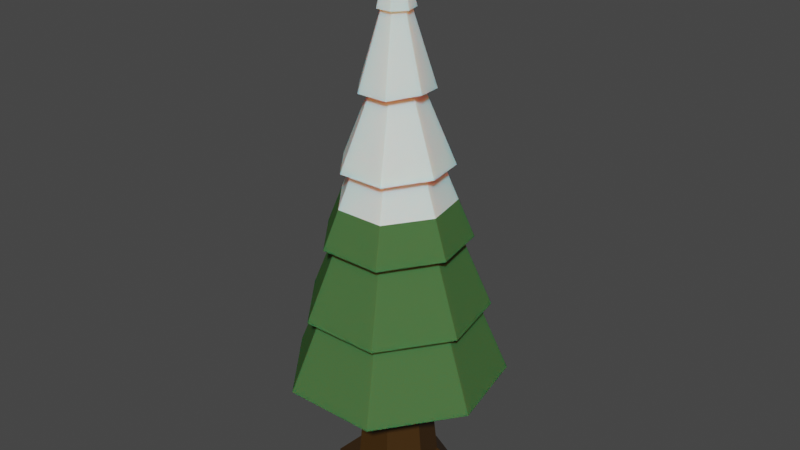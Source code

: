 # Source: Arbre.blend  (saved by Blender 2.90.8; exported with 4.5.12 LTS)
import bpy
from mathutils import Matrix  # noqa: F401  (used for matrix-valued properties, if any)

bpy.ops.wm.read_factory_settings(use_empty=True)
scene = bpy.context.scene
scene.name = 'Scene'

# ---- collections
col_collection = bpy.data.collections.new('Collection'); scene.collection.children.link(col_collection)

# ---- materials (node trees are filled in below, after node groups)
mat_feuilles = bpy.data.materials.new('Feuilles')
mat_feuilles.use_transparent_shadow = False
mat_bois = bpy.data.materials.new('Bois')
mat_bois.use_transparent_shadow = False
mat_material_001 = bpy.data.materials.new('Material.001')
mat_material_001.use_transparent_shadow = False

# ---- material node trees
mat_feuilles.use_nodes = True; mat_feuilles.node_tree.nodes.clear()
_N = mat_feuilles.node_tree.nodes; _L = mat_feuilles.node_tree.links
n0 = _N.new('ShaderNodeBsdfPrincipled'); n0.name = 'Principled BSDF'; n0.location = (10, 300)
n0.distribution = 'GGX'
n0.subsurface_method = 'BURLEY'
n0.inputs[0].default_value = (0.06727, 0.1525, 0.04923, 1.0)
n0.inputs[2].default_value = 0.3014
n0.inputs[3].default_value = 1.45
n0.inputs[8].default_value = 1.0
n0.inputs[10].default_value = 0.04255
n0.inputs[13].default_value = 0.0
n0.inputs[27].default_value = (0.0, 0.0, 0.0, 1.0)
n0.inputs[28].default_value = 1.0
n1 = _N.new('ShaderNodeOutputMaterial'); n1.name = 'Material Output'; n1.location = (300, 300)
_L.new(n0.outputs[0], n1.inputs[0])
n1.is_active_output = True
mat_bois.use_nodes = True; mat_bois.node_tree.nodes.clear()
_N = mat_bois.node_tree.nodes; _L = mat_bois.node_tree.links
n0 = _N.new('ShaderNodeBsdfPrincipled'); n0.name = 'Principled BSDF'; n0.location = (10, 300)
n0.distribution = 'GGX'
n0.subsurface_method = 'BURLEY'
n0.inputs[0].default_value = (0.04955, 0.0213, 0.001257, 1.0)
n0.inputs[3].default_value = 1.45
n0.inputs[27].default_value = (0.0, 0.0, 0.0, 1.0)
n0.inputs[28].default_value = 1.0
n1 = _N.new('ShaderNodeOutputMaterial'); n1.name = 'Material Output'; n1.location = (300, 300)
_L.new(n0.outputs[0], n1.inputs[0])
n1.is_active_output = True
mat_material_001.use_nodes = True; mat_material_001.node_tree.nodes.clear()
_N = mat_material_001.node_tree.nodes; _L = mat_material_001.node_tree.links
n0 = _N.new('ShaderNodeBsdfPrincipled'); n0.name = 'Principled BSDF'; n0.location = (10, 300)
n0.distribution = 'GGX'
n0.subsurface_method = 'BURLEY'
n0.inputs[0].default_value = (0.8058, 0.8924, 0.8334, 1.0)
n0.inputs[3].default_value = 1.45
n0.inputs[8].default_value = 1.0
n0.inputs[10].default_value = 0.1702
n0.inputs[27].default_value = (0.0, 0.0, 0.0, 1.0)
n0.inputs[28].default_value = 1.0
n1 = _N.new('ShaderNodeOutputMaterial'); n1.name = 'Material Output'; n1.location = (300, 300)
_L.new(n0.outputs[0], n1.inputs[0])
n1.is_active_output = True

# ---- world
world_world = bpy.data.worlds.new('World'); scene.world = world_world
world_world.use_nodes = True; world_world.node_tree.nodes.clear()
_N = world_world.node_tree.nodes; _L = world_world.node_tree.links
n0 = _N.new('ShaderNodeOutputWorld'); n0.name = 'World Output'; n0.location = (300, 300)
n1 = _N.new('ShaderNodeBackground'); n1.name = 'Background'; n1.location = (10, 300)
n1.inputs[0].default_value = (0.05088, 0.05088, 0.05088, 1.0)
_L.new(n1.outputs[0], n0.inputs[0])
n0.is_active_output = True
world_world.color = (0.05088, 0.05088, 0.05088)
world_world.use_sun_shadow = False
world_world.sun_shadow_jitter_overblur = 0.0

# ---- meshes
me_cylinder = bpy.data.meshes.new('Cylinder')
me_cylinder.from_pydata([(0.3296, -0.2051, -3.483), (0.3296, -0.2931, -2.198), (0.3984, -0.2382, -3.483), (0.3296, -0.2931, -2.198), (0.4154, -0.3127, -3.483), (0.3296, -0.2931, -2.198), (0.3678, -0.3724, -3.483), (0.3296, -0.2931, -2.198), (0.2914, -0.3724, -3.483), (0.3296, -0.2931, -2.198), (0.2438, -0.3127, -3.483), (0.3296, -0.2931, -2.198), (0.2608, -0.2382, -3.483), (0.3296, -0.2931, -2.198), (0.3296, 0.004943, -3.388), (0.3296, -0.05467, -3.15), (0.3296, -0.1143, -2.912), (0.3296, -0.1739, -2.674), (0.3296, -0.2335, -2.436), (0.3762, -0.2559, -2.436), (0.4228, -0.2188, -2.674), (0.4694, -0.1816, -2.912), (0.516, -0.1444, -3.15), (0.5626, -0.1073, -3.388), (0.3877, -0.3064, -2.436), (0.4458, -0.3196, -2.663), (0.5039, -0.3329, -2.901), (0.562, -0.3462, -3.139), (0.6202, -0.3594, -3.377), (0.3554, -0.3468, -2.436), (0.3813, -0.4005, -2.674), (0.4072, -0.4542, -2.912), (0.433, -0.5079, -3.15), (0.4589, -0.5616, -3.388), (0.3037, -0.3468, -2.436), (0.2778, -0.4005, -2.674), (0.252, -0.4542, -2.912), (0.2261, -0.5079, -3.15), (0.2003, -0.5616, -3.388), (0.2715, -0.3064, -2.436), (0.2133, -0.3196, -2.674), (0.1552, -0.3329, -2.912), (0.09711, -0.3462, -3.15), (0.03899, -0.3594, -3.388), (0.283, -0.2559, -2.436), (0.2364, -0.2188, -2.663), (0.1898, -0.1816, -2.901), (0.1432, -0.1444, -3.139), (0.09655, -0.1073, -3.377), (0.4858, -0.1685, -3.245), (0.5244, -0.3376, -3.245), (0.4163, -0.4732, -3.245), (0.2429, -0.4732, -3.245), (0.1347, -0.3376, -3.245), (0.1733, -0.1685, -3.245), (0.3296, -0.09326, -3.245), (0.3296, -0.1415, -3.034), (0.4481, -0.1986, -3.034), (0.4774, -0.3269, -3.034), (0.3954, -0.4297, -3.034), (0.2638, -0.4297, -3.034), (0.1817, -0.3269, -3.034), (0.211, -0.1986, -3.034), (0.3296, -0.1842, -2.833), (0.4147, -0.2252, -2.833), (0.4357, -0.3173, -2.833), (0.3768, -0.3912, -2.833), (0.2823, -0.3912, -2.833), (0.2234, -0.3173, -2.833), (0.2444, -0.2252, -2.833), (0.3296, -0.2114, -2.674), (0.3935, -0.2421, -2.674), (0.4093, -0.3113, -2.674), (0.365, -0.3667, -2.674), (0.2941, -0.3667, -2.674), (0.2499, -0.3113, -2.674), (0.2657, -0.2421, -2.674), (0.3296, -0.2479, -2.436), (0.365, -0.2649, -2.436), (0.3737, -0.3032, -2.436), (0.3492, -0.3339, -2.436), (0.3099, -0.3339, -2.436), (0.2855, -0.3032, -2.436), (0.2942, -0.2649, -2.436), (0.3296, 0.06455, -3.626), (0.6092, -0.07011, -3.626), (0.6783, -0.3727, -3.615), (0.4848, -0.6154, -3.626), (0.1744, -0.6154, -3.626), (-0.01912, -0.3727, -3.626), (0.04994, -0.07011, -3.615), (0.3296, -0.07203, -4.044), (0.5024, -0.1553, -4.044), (0.5451, -0.3423, -4.044), (0.4255, -0.4923, -4.044), (0.2337, -0.4923, -4.044), (0.114, -0.3423, -4.044), (0.1567, -0.1553, -4.044), (0.2226, -0.2078, -3.958), (0.1962, -0.3235, -3.958), (0.2702, -0.4164, -3.958), (0.3889, -0.4164, -3.958), (0.4629, -0.3235, -3.958), (0.4365, -0.2078, -3.958), (0.3296, -0.1563, -3.958), (0.4759, -0.1764, -3.025), (0.5121, -0.3348, -3.018), (0.4108, -0.4618, -3.025), (0.2483, -0.4618, -3.025), (0.1471, -0.3348, -3.025), (0.1832, -0.1764, -3.018), (0.3296, -0.1059, -3.025)], [], [(18, 1, 3, 19), (19, 3, 5, 24), (24, 5, 7, 29), (29, 7, 9, 34), (34, 9, 11, 39), (3, 1, 13, 11, 9, 7, 5), (39, 11, 13, 44), (44, 13, 1, 18), (99, 98, 97, 96), (54, 48, 14, 55), (62, 47, 15, 56), (69, 46, 16, 63), (76, 45, 17, 70), (83, 44, 18, 77), (53, 43, 48, 54), (61, 42, 47, 62), (68, 41, 46, 69), (75, 40, 45, 76), (82, 39, 44, 83), (52, 38, 43, 53), (60, 37, 42, 61), (67, 36, 41, 68), (74, 35, 40, 75), (81, 34, 39, 82), (51, 33, 38, 52), (59, 32, 37, 60), (66, 31, 36, 67), (73, 30, 35, 74), (80, 29, 34, 81), (50, 28, 33, 51), (58, 27, 32, 59), (65, 26, 31, 66), (72, 25, 30, 73), (79, 24, 29, 80), (49, 23, 28, 50), (57, 22, 27, 58), (64, 21, 26, 65), (71, 20, 25, 72), (78, 19, 24, 79), (55, 14, 23, 49), (56, 15, 22, 57), (63, 16, 21, 64), (70, 17, 20, 71), (77, 18, 19, 78), (84, 55, 49, 85), (85, 49, 50, 86), (86, 50, 51, 87), (87, 51, 52, 88), (88, 52, 53, 89), (89, 53, 54, 90), (90, 54, 55, 84), (14, 56, 57, 23), (23, 57, 58, 28), (28, 58, 59, 33), (33, 59, 60, 38), (38, 60, 61, 43), (43, 61, 62, 48), (48, 62, 56, 14), (111, 63, 64, 105), (105, 64, 65, 106), (106, 65, 66, 107), (107, 66, 67, 108), (108, 67, 68, 109), (109, 68, 69, 110), (110, 69, 63, 111), (16, 70, 71, 21), (21, 71, 72, 26), (26, 72, 73, 31), (31, 73, 74, 36), (36, 74, 75, 41), (41, 75, 76, 46), (46, 76, 70, 16), (17, 77, 78, 20), (20, 78, 79, 25), (25, 79, 80, 30), (30, 80, 81, 35), (35, 81, 82, 40), (40, 82, 83, 45), (45, 83, 77, 17), (2, 0, 84, 85), (4, 2, 85, 86), (6, 4, 86, 87), (8, 6, 87, 88), (10, 8, 88, 89), (12, 10, 89, 90), (0, 12, 90, 84), (91, 92, 93, 94, 95, 96, 97), (101, 100, 95, 94), (103, 102, 93, 92), (98, 104, 91, 97), (100, 99, 96, 95), (102, 101, 94, 93), (104, 103, 92, 91), (0, 2, 103, 104), (4, 6, 101, 102), (8, 10, 99, 100), (12, 0, 104, 98), (2, 4, 102, 103), (6, 8, 100, 101), (10, 12, 98, 99), (47, 110, 111, 15), (42, 109, 110, 47), (37, 108, 109, 42), (32, 107, 108, 37), (27, 106, 107, 32), (22, 105, 106, 27), (15, 111, 105, 22)])
me_cylinder.polygons.foreach_set('material_index', [2, 2, 2, 2, 2, 0, 2, 2, 1, 0, 0, 0, 0, 0, 0, 0, 0, 0, 0, 0, 0, 0, 0, 0, 0, 0, 0, 0, 0, 0, 0, 0, 0, 0, 0, 0, 0, 0, 0, 0, 0, 0, 0, 0, 0, 0, 0, 0, 0, 0, 0, 0, 0, 0, 0, 0, 0, 0, 2, 2, 2, 2, 2, 2, 2, 2, 2, 2, 2, 2, 2, 2, 2, 2, 2, 2, 2, 2, 2, 0, 0, 0, 0, 0, 0, 0, 0, 1, 1, 1, 1, 1, 1, 1, 1, 1, 1, 1, 1, 1, 0, 0, 0, 0, 0, 0, 0])
_uv = me_cylinder.uv_layers.new(name='UVMap')
_uv.uv.foreach_set('vector', [1.0, 0.9167, 1.0, 1.0, 0.8571, 1.0, 0.8571, 0.9167, 0.8571, 0.9167, 0.8571, 1.0, 0.7143, 1.0, 0.7143, 0.9167, 0.7143, 0.9167, 0.7143, 1.0, 0.5714, 1.0, 0.5714, 0.9167, 0.5714, 0.9167, 0.5714, 1.0, 0.4286, 1.0, 0.4286, 0.9167, 0.4286, 0.9167, 0.4286, 1.0, 0.2857, 1.0, 0.2857, 0.9167, 0.4376, 0.3996, 0.25, 0.49, 0.06236, 0.3996, 0.01602, 0.1966, 0.1459, 0.03377, 0.3541, 0.03377, 0.484, 0.1966, 0.2857, 0.9167, 0.2857, 1.0, 0.1429, 1.0, 0.1429, 0.9167, 0.1429, 0.9167, 0.1429, 1.0, 2.98e-08, 1.0, 2.98e-08, 0.9167, 0.6598, 0.2294, 0.6776, 0.3077, 0.6776, 0.3077, 0.6598, 0.2294, 0.1429, 0.5833, 0.1429, 0.5833, 2.98e-08, 0.5833, 2.98e-08, 0.5833, 0.1429, 0.6667, 0.1429, 0.6667, 2.98e-08, 0.6667, 2.98e-08, 0.6667, 0.1429, 0.75, 0.1429, 0.75, 2.98e-08, 0.75, 2.98e-08, 0.75, 0.1429, 0.8333, 0.1429, 0.8333, 2.98e-08, 0.8333, 2.98e-08, 0.8333, 0.1429, 0.9167, 0.1429, 0.9167, 2.98e-08, 0.9167, 2.98e-08, 0.9167, 0.2857, 0.5833, 0.2857, 0.5833, 0.1429, 0.5833, 0.1429, 0.5833, 0.2857, 0.6667, 0.2857, 0.6667, 0.1429, 0.6667, 0.1429, 0.6667, 0.2857, 0.75, 0.2857, 0.75, 0.1429, 0.75, 0.1429, 0.75, 0.2857, 0.8333, 0.2857, 0.8333, 0.1429, 0.8333, 0.1429, 0.8333, 0.2857, 0.9167, 0.2857, 0.9167, 0.1429, 0.9167, 0.1429, 0.9167, 0.4286, 0.5833, 0.4286, 0.5833, 0.2857, 0.5833, 0.2857, 0.5833, 0.4286, 0.6667, 0.4286, 0.6667, 0.2857, 0.6667, 0.2857, 0.6667, 0.4286, 0.75, 0.4286, 0.75, 0.2857, 0.75, 0.2857, 0.75, 0.4286, 0.8333, 0.4286, 0.8333, 0.2857, 0.8333, 0.2857, 0.8333, 0.4286, 0.9167, 0.4286, 0.9167, 0.2857, 0.9167, 0.2857, 0.9167, 0.5714, 0.5833, 0.5714, 0.5833, 0.4286, 0.5833, 0.4286, 0.5833, 0.5714, 0.6667, 0.5714, 0.6667, 0.4286, 0.6667, 0.4286, 0.6667, 0.5714, 0.75, 0.5714, 0.75, 0.4286, 0.75, 0.4286, 0.75, 0.5714, 0.8333, 0.5714, 0.8333, 0.4286, 0.8333, 0.4286, 0.8333, 0.5714, 0.9167, 0.5714, 0.9167, 0.4286, 0.9167, 0.4286, 0.9167, 0.7143, 0.5833, 0.7143, 0.5833, 0.5714, 0.5833, 0.5714, 0.5833, 0.7143, 0.6667, 0.7143, 0.6667, 0.5714, 0.6667, 0.5714, 0.6667, 0.7143, 0.75, 0.7143, 0.75, 0.5714, 0.75, 0.5714, 0.75, 0.7143, 0.8333, 0.7143, 0.8333, 0.5714, 0.8333, 0.5714, 0.8333, 0.7143, 0.9167, 0.7143, 0.9167, 0.5714, 0.9167, 0.5714, 0.9167, 0.8571, 0.5833, 0.8571, 0.5833, 0.7143, 0.5833, 0.7143, 0.5833, 0.8571, 0.6667, 0.8571, 0.6667, 0.7143, 0.6667, 0.7143, 0.6667, 0.8571, 0.75, 0.8571, 0.75, 0.7143, 0.75, 0.7143, 0.75, 0.8571, 0.8333, 0.8571, 0.8333, 0.7143, 0.8333, 0.7143, 0.8333, 0.8571, 0.9167, 0.8571, 0.9167, 0.7143, 0.9167, 0.7143, 0.9167, 1.0, 0.5833, 1.0, 0.5833, 0.8571, 0.5833, 0.8571, 0.5833, 1.0, 0.6667, 1.0, 0.6667, 0.8571, 0.6667, 0.8571, 0.6667, 1.0, 0.75, 1.0, 0.75, 0.8571, 0.75, 0.8571, 0.75, 1.0, 0.8333, 1.0, 0.8333, 0.8571, 0.8333, 0.8571, 0.8333, 1.0, 0.9167, 1.0, 0.9167, 0.8571, 0.9167, 0.8571, 0.9167, 1.0, 0.5, 1.0, 0.5833, 0.8571, 0.5833, 0.8571, 0.5, 0.8571, 0.5, 0.8571, 0.5833, 0.7143, 0.5833, 0.7143, 0.5, 0.7143, 0.5, 0.7143, 0.5833, 0.5714, 0.5833, 0.5714, 0.5, 0.5714, 0.5, 0.5714, 0.5833, 0.4286, 0.5833, 0.4286, 0.5, 0.4286, 0.5, 0.4286, 0.5833, 0.2857, 0.5833, 0.2857, 0.5, 0.2857, 0.5, 0.2857, 0.5833, 0.1429, 0.5833, 0.1429, 0.5, 0.1429, 0.5, 0.1429, 0.5833, 2.98e-08, 0.5833, 2.98e-08, 0.5, 1.0, 0.5833, 1.0, 0.6667, 0.8571, 0.6667, 0.8571, 0.5833, 0.8571, 0.5833, 0.8571, 0.6667, 0.7143, 0.6667, 0.7143, 0.5833, 0.7143, 0.5833, 0.7143, 0.6667, 0.5714, 0.6667, 0.5714, 0.5833, 0.5714, 0.5833, 0.5714, 0.6667, 0.4286, 0.6667, 0.4286, 0.5833, 0.4286, 0.5833, 0.4286, 0.6667, 0.2857, 0.6667, 0.2857, 0.5833, 0.2857, 0.5833, 0.2857, 0.6667, 0.1429, 0.6667, 0.1429, 0.5833, 0.1429, 0.5833, 0.1429, 0.6667, 2.98e-08, 0.6667, 2.98e-08, 0.5833, 1.0, 0.6996, 1.0, 0.75, 0.8571, 0.75, 0.8571, 0.6996, 0.8571, 0.6996, 0.8571, 0.75, 0.7143, 0.75, 0.7143, 0.6996, 0.7143, 0.6996, 0.7143, 0.75, 0.5714, 0.75, 0.5714, 0.6996, 0.5714, 0.6996, 0.5714, 0.75, 0.4286, 0.75, 0.4286, 0.6996, 0.4286, 0.6996, 0.4286, 0.75, 0.2857, 0.75, 0.2857, 0.6996, 0.2857, 0.6996, 0.2857, 0.75, 0.1429, 0.75, 0.1429, 0.6996, 0.1429, 0.6996, 0.1429, 0.75, 2.98e-08, 0.75, 2.98e-08, 0.6996, 1.0, 0.75, 1.0, 0.8333, 0.8571, 0.8333, 0.8571, 0.75, 0.8571, 0.75, 0.8571, 0.8333, 0.7143, 0.8333, 0.7143, 0.75, 0.7143, 0.75, 0.7143, 0.8333, 0.5714, 0.8333, 0.5714, 0.75, 0.5714, 0.75, 0.5714, 0.8333, 0.4286, 0.8333, 0.4286, 0.75, 0.4286, 0.75, 0.4286, 0.8333, 0.2857, 0.8333, 0.2857, 0.75, 0.2857, 0.75, 0.2857, 0.8333, 0.1429, 0.8333, 0.1429, 0.75, 0.1429, 0.75, 0.1429, 0.8333, 2.98e-08, 0.8333, 2.98e-08, 0.75, 1.0, 0.8333, 1.0, 0.9167, 0.8571, 0.9167, 0.8571, 0.8333, 0.8571, 0.8333, 0.8571, 0.9167, 0.7143, 0.9167, 0.7143, 0.8333, 0.7143, 0.8333, 0.7143, 0.9167, 0.5714, 0.9167, 0.5714, 0.8333, 0.5714, 0.8333, 0.5714, 0.9167, 0.4286, 0.9167, 0.4286, 0.8333, 0.4286, 0.8333, 0.4286, 0.9167, 0.2857, 0.9167, 0.2857, 0.8333, 0.2857, 0.8333, 0.2857, 0.9167, 0.1429, 0.9167, 0.1429, 0.8333, 0.1429, 0.8333, 0.1429, 0.9167, 2.98e-08, 0.9167, 2.98e-08, 0.8333, 0.8224, 0.3077, 0.75, 0.3426, 0.75, 0.49, 0.9376, 0.3996, 0.8402, 0.2294, 0.8224, 0.3077, 0.9376, 0.3996, 0.984, 0.1966, 0.7902, 0.1666, 0.8402, 0.2294, 0.984, 0.1966, 0.8541, 0.03377, 0.7098, 0.1666, 0.7902, 0.1666, 0.8541, 0.03377, 0.6459, 0.03377, 0.6598, 0.2294, 0.7098, 0.1666, 0.6459, 0.03377, 0.516, 0.1966, 0.6776, 0.3077, 0.6598, 0.2294, 0.516, 0.1966, 0.5624, 0.3996, 0.75, 0.3426, 0.6776, 0.3077, 0.5624, 0.3996, 0.75, 0.49, 0.75, 0.3426, 0.8224, 0.3077, 0.8402, 0.2294, 0.7902, 0.1666, 0.7098, 0.1666, 0.6598, 0.2294, 0.6776, 0.3077, 0.7902, 0.1666, 0.7098, 0.1666, 0.7098, 0.1666, 0.7902, 0.1666, 0.8224, 0.3077, 0.8402, 0.2294, 0.8402, 0.2294, 0.8224, 0.3077, 0.6776, 0.3077, 0.75, 0.3426, 0.75, 0.3426, 0.6776, 0.3077, 0.7098, 0.1666, 0.6598, 0.2294, 0.6598, 0.2294, 0.7098, 0.1666, 0.8402, 0.2294, 0.7902, 0.1666, 0.7902, 0.1666, 0.8402, 0.2294, 0.75, 0.3426, 0.8224, 0.3077, 0.8224, 0.3077, 0.75, 0.3426, 0.75, 0.3426, 0.8224, 0.3077, 0.8224, 0.3077, 0.75, 0.3426, 0.8402, 0.2294, 0.7902, 0.1666, 0.7902, 0.1666, 0.8402, 0.2294, 0.7098, 0.1666, 0.6598, 0.2294, 0.6598, 0.2294, 0.7098, 0.1666, 0.6776, 0.3077, 0.75, 0.3426, 0.75, 0.3426, 0.6776, 0.3077, 0.8224, 0.3077, 0.8402, 0.2294, 0.8402, 0.2294, 0.8224, 0.3077, 0.7902, 0.1666, 0.7098, 0.1666, 0.7098, 0.1666, 0.7902, 0.1666, 0.6598, 0.2294, 0.6776, 0.3077, 0.6776, 0.3077, 0.6598, 0.2294, 0.1429, 0.6667, 0.1429, 0.6996, 2.98e-08, 0.6996, 2.98e-08, 0.6667, 0.2857, 0.6667, 0.2857, 0.6996, 0.1429, 0.6996, 0.1429, 0.6667, 0.4286, 0.6667, 0.4286, 0.6996, 0.2857, 0.6996, 0.2857, 0.6667, 0.5714, 0.6667, 0.5714, 0.6996, 0.4286, 0.6996, 0.4286, 0.6667, 0.7143, 0.6667, 0.7143, 0.6996, 0.5714, 0.6996, 0.5714, 0.6667, 0.8571, 0.6667, 0.8571, 0.6996, 0.7143, 0.6996, 0.7143, 0.6667, 1.0, 0.6667, 1.0, 0.6996, 0.8571, 0.6996, 0.8571, 0.6667])
me_cylinder.materials.append(mat_feuilles)
me_cylinder.materials.append(mat_bois)
me_cylinder.materials.append(mat_material_001)
me_cylinder.use_remesh_fix_poles = True
me_cylinder.use_remesh_preserve_attributes = False
me_cylinder.use_mirror_vertex_groups = False
me_cylinder.update()

# ---- objects
ob_cylinder = bpy.data.objects.new('Cylinder', me_cylinder)

# ---- transforms, parenting, visibility, modifiers, constraints
ob_cylinder.location = (-0.3279, 0.2998, 4.12)
ob_cylinder.lineart.crease_threshold = 0.0

# ---- collection membership
col_collection.objects.link(ob_cylinder)

# ---- scene / render settings (as saved in the file)
scene.frame_start = 1; scene.frame_end = 250; scene.frame_set(1)
scene.render.engine = 'BLENDER_EEVEE_NEXT'
scene.cycles.use_denoising = False
scene.cycles.samples = 128
scene.cycles.sampling_pattern = 'TABULATED_SOBOL'
scene.cycles.use_adaptive_sampling = False
scene.cycles.use_light_tree = False
scene.view_settings.view_transform = 'Filmic'
bpy.context.view_layer.update()

# ---- added for rendering (the .blend has no active camera and no usable light): camera, sun
cam_auto = bpy.data.cameras.new('AutoCamera')
cam_auto.lens = 50.0
cam_auto.sensor_width = 36.0
cam_auto.clip_end = 1000.0
ob_auto_camera = bpy.data.objects.new('AutoCamera', cam_auto)
scene.collection.objects.link(ob_auto_camera)
ob_auto_camera.location = (1.93222, -2.29226, 2.54308)
ob_auto_camera.rotation_euler = (1.09748, -7.21219e-08, 0.694738)
scene.camera = ob_auto_camera
light_auto_sun = bpy.data.lights.new('AutoSun', 'SUN')
light_auto_sun.energy = 3.0
light_auto_sun.angle = 0.0523599
ob_auto_sun = bpy.data.objects.new('AutoSun', light_auto_sun)
scene.collection.objects.link(ob_auto_sun)
ob_auto_sun.rotation_euler = (0.872665, 0.174533, 0.523599)
bpy.context.view_layer.update()
